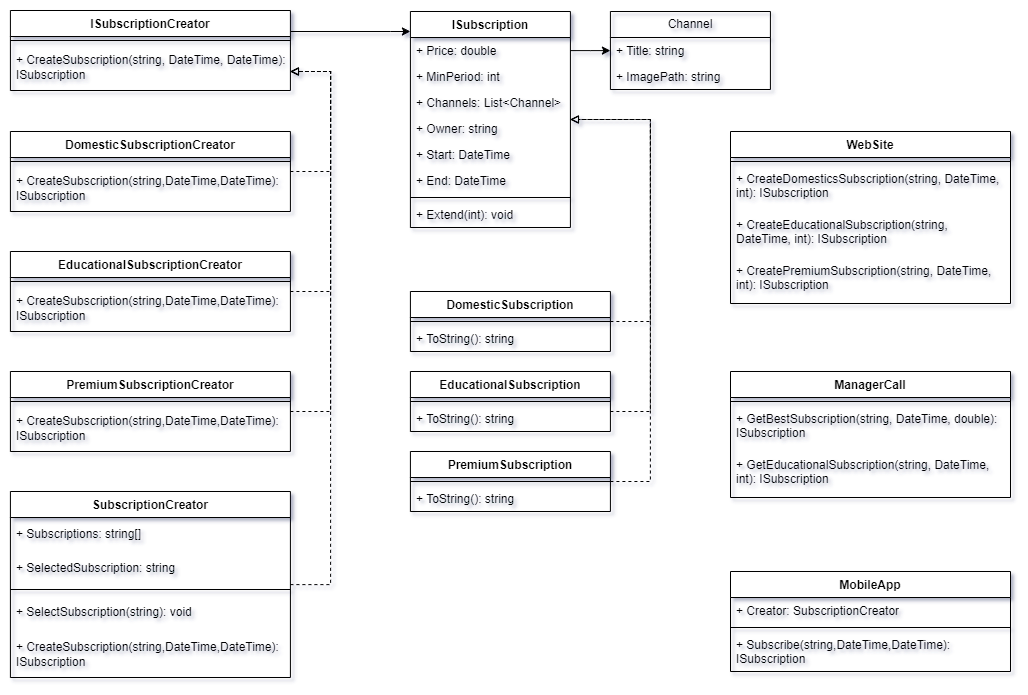

The diagram above was exported from draw.io. Its source (the exported page's mxGraphModel, read from the mxfile embedded in the PNG):
<mxGraphModel dx="2589" dy="2660" grid="1" gridSize="10" guides="1" tooltips="1" connect="1" arrows="1" fold="1" page="1" pageScale="1" pageWidth="827" pageHeight="1169" math="0" shadow="0">
  <root>
    <mxCell id="WIyWlLk6GJQsqaUBKTNV-0" />
    <mxCell id="WIyWlLk6GJQsqaUBKTNV-1" parent="WIyWlLk6GJQsqaUBKTNV-0" />
    <mxCell id="ddc55oH1tEbDEhmzvNyg-39" style="edgeStyle=orthogonalEdgeStyle;rounded=0;orthogonalLoop=1;jettySize=auto;html=1;" edge="1" parent="WIyWlLk6GJQsqaUBKTNV-1" source="ddc55oH1tEbDEhmzvNyg-0" target="ddc55oH1tEbDEhmzvNyg-13">
      <mxGeometry relative="1" as="geometry">
        <Array as="points">
          <mxPoint x="219.91000000000003" y="239" />
          <mxPoint x="219.91000000000003" y="239" />
        </Array>
      </mxGeometry>
    </mxCell>
    <mxCell id="ddc55oH1tEbDEhmzvNyg-0" value="ISubscription" style="swimlane;fontStyle=1;align=center;verticalAlign=top;childLayout=stackLayout;horizontal=1;startSize=26;horizontalStack=0;resizeParent=1;resizeParentMax=0;resizeLast=0;collapsible=1;marginBottom=0;whiteSpace=wrap;html=1;" vertex="1" parent="WIyWlLk6GJQsqaUBKTNV-1">
      <mxGeometry x="39.910000000000025" y="200" width="160" height="216" as="geometry" />
    </mxCell>
    <mxCell id="ddc55oH1tEbDEhmzvNyg-1" value="+ Price: double" style="text;strokeColor=none;fillColor=none;align=left;verticalAlign=top;spacingLeft=4;spacingRight=4;overflow=hidden;rotatable=0;points=[[0,0.5],[1,0.5]];portConstraint=eastwest;whiteSpace=wrap;html=1;" vertex="1" parent="ddc55oH1tEbDEhmzvNyg-0">
      <mxGeometry y="26" width="160" height="26" as="geometry" />
    </mxCell>
    <mxCell id="ddc55oH1tEbDEhmzvNyg-4" value="+ MinPeriod: int" style="text;strokeColor=none;fillColor=none;align=left;verticalAlign=top;spacingLeft=4;spacingRight=4;overflow=hidden;rotatable=0;points=[[0,0.5],[1,0.5]];portConstraint=eastwest;whiteSpace=wrap;html=1;" vertex="1" parent="ddc55oH1tEbDEhmzvNyg-0">
      <mxGeometry y="52" width="160" height="26" as="geometry" />
    </mxCell>
    <mxCell id="ddc55oH1tEbDEhmzvNyg-5" value="+ Channels: List&amp;lt;Channel&amp;gt;" style="text;strokeColor=none;fillColor=none;align=left;verticalAlign=top;spacingLeft=4;spacingRight=4;overflow=hidden;rotatable=0;points=[[0,0.5],[1,0.5]];portConstraint=eastwest;whiteSpace=wrap;html=1;" vertex="1" parent="ddc55oH1tEbDEhmzvNyg-0">
      <mxGeometry y="78" width="160" height="26" as="geometry" />
    </mxCell>
    <mxCell id="ddc55oH1tEbDEhmzvNyg-6" value="+ Owner: string" style="text;strokeColor=none;fillColor=none;align=left;verticalAlign=top;spacingLeft=4;spacingRight=4;overflow=hidden;rotatable=0;points=[[0,0.5],[1,0.5]];portConstraint=eastwest;whiteSpace=wrap;html=1;" vertex="1" parent="ddc55oH1tEbDEhmzvNyg-0">
      <mxGeometry y="104" width="160" height="26" as="geometry" />
    </mxCell>
    <mxCell id="ddc55oH1tEbDEhmzvNyg-7" value="+ Start: DateTime" style="text;strokeColor=none;fillColor=none;align=left;verticalAlign=top;spacingLeft=4;spacingRight=4;overflow=hidden;rotatable=0;points=[[0,0.5],[1,0.5]];portConstraint=eastwest;whiteSpace=wrap;html=1;" vertex="1" parent="ddc55oH1tEbDEhmzvNyg-0">
      <mxGeometry y="130" width="160" height="26" as="geometry" />
    </mxCell>
    <mxCell id="ddc55oH1tEbDEhmzvNyg-8" value="+ End: DateTime" style="text;strokeColor=none;fillColor=none;align=left;verticalAlign=top;spacingLeft=4;spacingRight=4;overflow=hidden;rotatable=0;points=[[0,0.5],[1,0.5]];portConstraint=eastwest;whiteSpace=wrap;html=1;" vertex="1" parent="ddc55oH1tEbDEhmzvNyg-0">
      <mxGeometry y="156" width="160" height="26" as="geometry" />
    </mxCell>
    <mxCell id="ddc55oH1tEbDEhmzvNyg-2" value="" style="line;strokeWidth=1;fillColor=none;align=left;verticalAlign=middle;spacingTop=-1;spacingLeft=3;spacingRight=3;rotatable=0;labelPosition=right;points=[];portConstraint=eastwest;strokeColor=inherit;" vertex="1" parent="ddc55oH1tEbDEhmzvNyg-0">
      <mxGeometry y="182" width="160" height="8" as="geometry" />
    </mxCell>
    <mxCell id="ddc55oH1tEbDEhmzvNyg-3" value="+ Extend(int): void" style="text;strokeColor=none;fillColor=none;align=left;verticalAlign=top;spacingLeft=4;spacingRight=4;overflow=hidden;rotatable=0;points=[[0,0.5],[1,0.5]];portConstraint=eastwest;whiteSpace=wrap;html=1;" vertex="1" parent="ddc55oH1tEbDEhmzvNyg-0">
      <mxGeometry y="190" width="160" height="26" as="geometry" />
    </mxCell>
    <mxCell id="ddc55oH1tEbDEhmzvNyg-13" value="Channel" style="swimlane;fontStyle=0;childLayout=stackLayout;horizontal=1;startSize=26;fillColor=none;horizontalStack=0;resizeParent=1;resizeParentMax=0;resizeLast=0;collapsible=1;marginBottom=0;whiteSpace=wrap;html=1;" vertex="1" parent="WIyWlLk6GJQsqaUBKTNV-1">
      <mxGeometry x="239.91000000000003" y="200" width="160" height="78" as="geometry" />
    </mxCell>
    <mxCell id="ddc55oH1tEbDEhmzvNyg-14" value="+ Title: string" style="text;strokeColor=none;fillColor=none;align=left;verticalAlign=top;spacingLeft=4;spacingRight=4;overflow=hidden;rotatable=0;points=[[0,0.5],[1,0.5]];portConstraint=eastwest;whiteSpace=wrap;html=1;" vertex="1" parent="ddc55oH1tEbDEhmzvNyg-13">
      <mxGeometry y="26" width="160" height="26" as="geometry" />
    </mxCell>
    <mxCell id="ddc55oH1tEbDEhmzvNyg-15" value="+ ImagePath: string" style="text;strokeColor=none;fillColor=none;align=left;verticalAlign=top;spacingLeft=4;spacingRight=4;overflow=hidden;rotatable=0;points=[[0,0.5],[1,0.5]];portConstraint=eastwest;whiteSpace=wrap;html=1;" vertex="1" parent="ddc55oH1tEbDEhmzvNyg-13">
      <mxGeometry y="52" width="160" height="26" as="geometry" />
    </mxCell>
    <mxCell id="ddc55oH1tEbDEhmzvNyg-40" style="edgeStyle=orthogonalEdgeStyle;rounded=0;orthogonalLoop=1;jettySize=auto;html=1;endArrow=block;endFill=0;dashed=1;" edge="1" parent="WIyWlLk6GJQsqaUBKTNV-1" source="ddc55oH1tEbDEhmzvNyg-17" target="ddc55oH1tEbDEhmzvNyg-0">
      <mxGeometry relative="1" as="geometry">
        <Array as="points">
          <mxPoint x="279.91" y="510" />
          <mxPoint x="279.91" y="308" />
        </Array>
      </mxGeometry>
    </mxCell>
    <mxCell id="ddc55oH1tEbDEhmzvNyg-17" value="DomesticSubscription" style="swimlane;fontStyle=1;align=center;verticalAlign=top;childLayout=stackLayout;horizontal=1;startSize=26;horizontalStack=0;resizeParent=1;resizeParentMax=0;resizeLast=0;collapsible=1;marginBottom=0;whiteSpace=wrap;html=1;" vertex="1" parent="WIyWlLk6GJQsqaUBKTNV-1">
      <mxGeometry x="39.910000000000025" y="480" width="200" height="60" as="geometry" />
    </mxCell>
    <mxCell id="ddc55oH1tEbDEhmzvNyg-19" value="" style="line;strokeWidth=1;fillColor=none;align=left;verticalAlign=middle;spacingTop=-1;spacingLeft=3;spacingRight=3;rotatable=0;labelPosition=right;points=[];portConstraint=eastwest;strokeColor=inherit;" vertex="1" parent="ddc55oH1tEbDEhmzvNyg-17">
      <mxGeometry y="26" width="200" height="8" as="geometry" />
    </mxCell>
    <mxCell id="ddc55oH1tEbDEhmzvNyg-20" value="+ ToString(): string" style="text;strokeColor=none;fillColor=none;align=left;verticalAlign=top;spacingLeft=4;spacingRight=4;overflow=hidden;rotatable=0;points=[[0,0.5],[1,0.5]];portConstraint=eastwest;whiteSpace=wrap;html=1;" vertex="1" parent="ddc55oH1tEbDEhmzvNyg-17">
      <mxGeometry y="34" width="200" height="26" as="geometry" />
    </mxCell>
    <mxCell id="ddc55oH1tEbDEhmzvNyg-41" style="edgeStyle=orthogonalEdgeStyle;rounded=0;orthogonalLoop=1;jettySize=auto;html=1;endArrow=block;endFill=0;dashed=1;" edge="1" parent="WIyWlLk6GJQsqaUBKTNV-1" source="ddc55oH1tEbDEhmzvNyg-23" target="ddc55oH1tEbDEhmzvNyg-0">
      <mxGeometry relative="1" as="geometry">
        <Array as="points">
          <mxPoint x="279.91" y="600" />
          <mxPoint x="279.91" y="308" />
        </Array>
      </mxGeometry>
    </mxCell>
    <mxCell id="ddc55oH1tEbDEhmzvNyg-23" value="EducationalSubscription" style="swimlane;fontStyle=1;align=center;verticalAlign=top;childLayout=stackLayout;horizontal=1;startSize=26;horizontalStack=0;resizeParent=1;resizeParentMax=0;resizeLast=0;collapsible=1;marginBottom=0;whiteSpace=wrap;html=1;" vertex="1" parent="WIyWlLk6GJQsqaUBKTNV-1">
      <mxGeometry x="39.910000000000025" y="560" width="200" height="60" as="geometry" />
    </mxCell>
    <mxCell id="ddc55oH1tEbDEhmzvNyg-24" value="" style="line;strokeWidth=1;fillColor=none;align=left;verticalAlign=middle;spacingTop=-1;spacingLeft=3;spacingRight=3;rotatable=0;labelPosition=right;points=[];portConstraint=eastwest;strokeColor=inherit;" vertex="1" parent="ddc55oH1tEbDEhmzvNyg-23">
      <mxGeometry y="26" width="200" height="8" as="geometry" />
    </mxCell>
    <mxCell id="ddc55oH1tEbDEhmzvNyg-25" value="+ ToString(): string" style="text;strokeColor=none;fillColor=none;align=left;verticalAlign=top;spacingLeft=4;spacingRight=4;overflow=hidden;rotatable=0;points=[[0,0.5],[1,0.5]];portConstraint=eastwest;whiteSpace=wrap;html=1;" vertex="1" parent="ddc55oH1tEbDEhmzvNyg-23">
      <mxGeometry y="34" width="200" height="26" as="geometry" />
    </mxCell>
    <mxCell id="ddc55oH1tEbDEhmzvNyg-42" style="edgeStyle=orthogonalEdgeStyle;rounded=0;orthogonalLoop=1;jettySize=auto;html=1;endArrow=block;endFill=0;dashed=1;" edge="1" parent="WIyWlLk6GJQsqaUBKTNV-1" source="ddc55oH1tEbDEhmzvNyg-26" target="ddc55oH1tEbDEhmzvNyg-0">
      <mxGeometry relative="1" as="geometry">
        <Array as="points">
          <mxPoint x="279.91" y="670" />
          <mxPoint x="279.91" y="308" />
        </Array>
      </mxGeometry>
    </mxCell>
    <mxCell id="ddc55oH1tEbDEhmzvNyg-26" value="PremiumSubscription" style="swimlane;fontStyle=1;align=center;verticalAlign=top;childLayout=stackLayout;horizontal=1;startSize=26;horizontalStack=0;resizeParent=1;resizeParentMax=0;resizeLast=0;collapsible=1;marginBottom=0;whiteSpace=wrap;html=1;" vertex="1" parent="WIyWlLk6GJQsqaUBKTNV-1">
      <mxGeometry x="39.910000000000025" y="640" width="200" height="60" as="geometry" />
    </mxCell>
    <mxCell id="ddc55oH1tEbDEhmzvNyg-27" value="" style="line;strokeWidth=1;fillColor=none;align=left;verticalAlign=middle;spacingTop=-1;spacingLeft=3;spacingRight=3;rotatable=0;labelPosition=right;points=[];portConstraint=eastwest;strokeColor=inherit;" vertex="1" parent="ddc55oH1tEbDEhmzvNyg-26">
      <mxGeometry y="26" width="200" height="8" as="geometry" />
    </mxCell>
    <mxCell id="ddc55oH1tEbDEhmzvNyg-28" value="+ ToString(): string" style="text;strokeColor=none;fillColor=none;align=left;verticalAlign=top;spacingLeft=4;spacingRight=4;overflow=hidden;rotatable=0;points=[[0,0.5],[1,0.5]];portConstraint=eastwest;whiteSpace=wrap;html=1;" vertex="1" parent="ddc55oH1tEbDEhmzvNyg-26">
      <mxGeometry y="34" width="200" height="26" as="geometry" />
    </mxCell>
    <mxCell id="ddc55oH1tEbDEhmzvNyg-87" style="edgeStyle=orthogonalEdgeStyle;rounded=0;orthogonalLoop=1;jettySize=auto;html=1;" edge="1" parent="WIyWlLk6GJQsqaUBKTNV-1" source="ddc55oH1tEbDEhmzvNyg-35" target="ddc55oH1tEbDEhmzvNyg-0">
      <mxGeometry relative="1" as="geometry">
        <Array as="points">
          <mxPoint x="20" y="220" />
          <mxPoint x="20" y="220" />
        </Array>
      </mxGeometry>
    </mxCell>
    <mxCell id="ddc55oH1tEbDEhmzvNyg-35" value="ISubscriptionCreator" style="swimlane;fontStyle=1;align=center;verticalAlign=top;childLayout=stackLayout;horizontal=1;startSize=26;horizontalStack=0;resizeParent=1;resizeParentMax=0;resizeLast=0;collapsible=1;marginBottom=0;whiteSpace=wrap;html=1;" vertex="1" parent="WIyWlLk6GJQsqaUBKTNV-1">
      <mxGeometry x="-360.09" y="199" width="280" height="80" as="geometry" />
    </mxCell>
    <mxCell id="ddc55oH1tEbDEhmzvNyg-37" value="" style="line;strokeWidth=1;fillColor=none;align=left;verticalAlign=middle;spacingTop=-1;spacingLeft=3;spacingRight=3;rotatable=0;labelPosition=right;points=[];portConstraint=eastwest;strokeColor=inherit;" vertex="1" parent="ddc55oH1tEbDEhmzvNyg-35">
      <mxGeometry y="26" width="280" height="8" as="geometry" />
    </mxCell>
    <mxCell id="ddc55oH1tEbDEhmzvNyg-38" value="+ CreateSubscription(string, DateTime, DateTime): ISubscription" style="text;strokeColor=none;fillColor=none;align=left;verticalAlign=middle;spacingLeft=4;spacingRight=4;overflow=hidden;rotatable=0;points=[[0,0.5],[1,0.5]];portConstraint=eastwest;whiteSpace=wrap;html=1;" vertex="1" parent="ddc55oH1tEbDEhmzvNyg-35">
      <mxGeometry y="34" width="280" height="46" as="geometry" />
    </mxCell>
    <mxCell id="ddc55oH1tEbDEhmzvNyg-69" style="edgeStyle=orthogonalEdgeStyle;rounded=0;orthogonalLoop=1;jettySize=auto;html=1;endArrow=block;endFill=0;dashed=1;" edge="1" parent="WIyWlLk6GJQsqaUBKTNV-1" source="ddc55oH1tEbDEhmzvNyg-43" target="ddc55oH1tEbDEhmzvNyg-35">
      <mxGeometry relative="1" as="geometry">
        <Array as="points">
          <mxPoint x="-40" y="360" />
          <mxPoint x="-40" y="260" />
        </Array>
      </mxGeometry>
    </mxCell>
    <mxCell id="ddc55oH1tEbDEhmzvNyg-43" value="DomesticSubscriptionCreator" style="swimlane;fontStyle=1;align=center;verticalAlign=top;childLayout=stackLayout;horizontal=1;startSize=26;horizontalStack=0;resizeParent=1;resizeParentMax=0;resizeLast=0;collapsible=1;marginBottom=0;whiteSpace=wrap;html=1;" vertex="1" parent="WIyWlLk6GJQsqaUBKTNV-1">
      <mxGeometry x="-360.09" y="320" width="280" height="80" as="geometry" />
    </mxCell>
    <mxCell id="ddc55oH1tEbDEhmzvNyg-44" value="" style="line;strokeWidth=1;fillColor=none;align=left;verticalAlign=middle;spacingTop=-1;spacingLeft=3;spacingRight=3;rotatable=0;labelPosition=right;points=[];portConstraint=eastwest;strokeColor=inherit;" vertex="1" parent="ddc55oH1tEbDEhmzvNyg-43">
      <mxGeometry y="26" width="280" height="8" as="geometry" />
    </mxCell>
    <mxCell id="ddc55oH1tEbDEhmzvNyg-45" value="+ CreateSubscription(string,DateTime,DateTime): ISubscription" style="text;strokeColor=none;fillColor=none;align=left;verticalAlign=middle;spacingLeft=4;spacingRight=4;overflow=hidden;rotatable=0;points=[[0,0.5],[1,0.5]];portConstraint=eastwest;whiteSpace=wrap;html=1;" vertex="1" parent="ddc55oH1tEbDEhmzvNyg-43">
      <mxGeometry y="34" width="280" height="46" as="geometry" />
    </mxCell>
    <mxCell id="ddc55oH1tEbDEhmzvNyg-68" style="edgeStyle=orthogonalEdgeStyle;rounded=0;orthogonalLoop=1;jettySize=auto;html=1;endArrow=block;endFill=0;dashed=1;" edge="1" parent="WIyWlLk6GJQsqaUBKTNV-1" source="ddc55oH1tEbDEhmzvNyg-47" target="ddc55oH1tEbDEhmzvNyg-35">
      <mxGeometry relative="1" as="geometry">
        <Array as="points">
          <mxPoint x="-40" y="480" />
          <mxPoint x="-40" y="260" />
        </Array>
      </mxGeometry>
    </mxCell>
    <mxCell id="ddc55oH1tEbDEhmzvNyg-47" value="EducationalSubscriptionCreator" style="swimlane;fontStyle=1;align=center;verticalAlign=top;childLayout=stackLayout;horizontal=1;startSize=26;horizontalStack=0;resizeParent=1;resizeParentMax=0;resizeLast=0;collapsible=1;marginBottom=0;whiteSpace=wrap;html=1;" vertex="1" parent="WIyWlLk6GJQsqaUBKTNV-1">
      <mxGeometry x="-360.09" y="440" width="280" height="80" as="geometry" />
    </mxCell>
    <mxCell id="ddc55oH1tEbDEhmzvNyg-48" value="" style="line;strokeWidth=1;fillColor=none;align=left;verticalAlign=middle;spacingTop=-1;spacingLeft=3;spacingRight=3;rotatable=0;labelPosition=right;points=[];portConstraint=eastwest;strokeColor=inherit;" vertex="1" parent="ddc55oH1tEbDEhmzvNyg-47">
      <mxGeometry y="26" width="280" height="8" as="geometry" />
    </mxCell>
    <mxCell id="ddc55oH1tEbDEhmzvNyg-49" value="+ CreateSubscription(string,DateTime,DateTime): ISubscription" style="text;strokeColor=none;fillColor=none;align=left;verticalAlign=middle;spacingLeft=4;spacingRight=4;overflow=hidden;rotatable=0;points=[[0,0.5],[1,0.5]];portConstraint=eastwest;whiteSpace=wrap;html=1;" vertex="1" parent="ddc55oH1tEbDEhmzvNyg-47">
      <mxGeometry y="34" width="280" height="46" as="geometry" />
    </mxCell>
    <mxCell id="ddc55oH1tEbDEhmzvNyg-67" style="edgeStyle=orthogonalEdgeStyle;rounded=0;orthogonalLoop=1;jettySize=auto;html=1;endArrow=block;endFill=0;dashed=1;" edge="1" parent="WIyWlLk6GJQsqaUBKTNV-1" source="ddc55oH1tEbDEhmzvNyg-50" target="ddc55oH1tEbDEhmzvNyg-35">
      <mxGeometry relative="1" as="geometry">
        <Array as="points">
          <mxPoint x="-40" y="600" />
          <mxPoint x="-40" y="260" />
        </Array>
      </mxGeometry>
    </mxCell>
    <mxCell id="ddc55oH1tEbDEhmzvNyg-50" value="PremiumSubscriptionCreator" style="swimlane;fontStyle=1;align=center;verticalAlign=top;childLayout=stackLayout;horizontal=1;startSize=26;horizontalStack=0;resizeParent=1;resizeParentMax=0;resizeLast=0;collapsible=1;marginBottom=0;whiteSpace=wrap;html=1;" vertex="1" parent="WIyWlLk6GJQsqaUBKTNV-1">
      <mxGeometry x="-360.09" y="560" width="280" height="80" as="geometry" />
    </mxCell>
    <mxCell id="ddc55oH1tEbDEhmzvNyg-51" value="" style="line;strokeWidth=1;fillColor=none;align=left;verticalAlign=middle;spacingTop=-1;spacingLeft=3;spacingRight=3;rotatable=0;labelPosition=right;points=[];portConstraint=eastwest;strokeColor=inherit;" vertex="1" parent="ddc55oH1tEbDEhmzvNyg-50">
      <mxGeometry y="26" width="280" height="8" as="geometry" />
    </mxCell>
    <mxCell id="ddc55oH1tEbDEhmzvNyg-52" value="+ CreateSubscription(string,DateTime,DateTime): ISubscription" style="text;strokeColor=none;fillColor=none;align=left;verticalAlign=middle;spacingLeft=4;spacingRight=4;overflow=hidden;rotatable=0;points=[[0,0.5],[1,0.5]];portConstraint=eastwest;whiteSpace=wrap;html=1;" vertex="1" parent="ddc55oH1tEbDEhmzvNyg-50">
      <mxGeometry y="34" width="280" height="46" as="geometry" />
    </mxCell>
    <mxCell id="ddc55oH1tEbDEhmzvNyg-66" style="edgeStyle=orthogonalEdgeStyle;rounded=0;orthogonalLoop=1;jettySize=auto;html=1;endArrow=block;endFill=0;dashed=1;" edge="1" parent="WIyWlLk6GJQsqaUBKTNV-1" source="ddc55oH1tEbDEhmzvNyg-53" target="ddc55oH1tEbDEhmzvNyg-35">
      <mxGeometry relative="1" as="geometry">
        <Array as="points">
          <mxPoint x="-40" y="773" />
          <mxPoint x="-40" y="260" />
        </Array>
      </mxGeometry>
    </mxCell>
    <mxCell id="ddc55oH1tEbDEhmzvNyg-53" value="SubscriptionCreator" style="swimlane;fontStyle=1;align=center;verticalAlign=top;childLayout=stackLayout;horizontal=1;startSize=26;horizontalStack=0;resizeParent=1;resizeParentMax=0;resizeLast=0;collapsible=1;marginBottom=0;whiteSpace=wrap;html=1;" vertex="1" parent="WIyWlLk6GJQsqaUBKTNV-1">
      <mxGeometry x="-360.09" y="680" width="280" height="186" as="geometry" />
    </mxCell>
    <mxCell id="ddc55oH1tEbDEhmzvNyg-56" value="+ Subscriptions: string[]" style="text;strokeColor=none;fillColor=none;align=left;verticalAlign=middle;spacingLeft=4;spacingRight=4;overflow=hidden;rotatable=0;points=[[0,0.5],[1,0.5]];portConstraint=eastwest;whiteSpace=wrap;html=1;" vertex="1" parent="ddc55oH1tEbDEhmzvNyg-53">
      <mxGeometry y="26" width="280" height="34" as="geometry" />
    </mxCell>
    <mxCell id="ddc55oH1tEbDEhmzvNyg-58" value="+ SelectedSubscription: string" style="text;strokeColor=none;fillColor=none;align=left;verticalAlign=middle;spacingLeft=4;spacingRight=4;overflow=hidden;rotatable=0;points=[[0,0.5],[1,0.5]];portConstraint=eastwest;whiteSpace=wrap;html=1;" vertex="1" parent="ddc55oH1tEbDEhmzvNyg-53">
      <mxGeometry y="60" width="280" height="34" as="geometry" />
    </mxCell>
    <mxCell id="ddc55oH1tEbDEhmzvNyg-54" value="" style="line;strokeWidth=1;fillColor=none;align=left;verticalAlign=middle;spacingTop=-1;spacingLeft=3;spacingRight=3;rotatable=0;labelPosition=right;points=[];portConstraint=eastwest;strokeColor=inherit;" vertex="1" parent="ddc55oH1tEbDEhmzvNyg-53">
      <mxGeometry y="94" width="280" height="8" as="geometry" />
    </mxCell>
    <mxCell id="ddc55oH1tEbDEhmzvNyg-59" value="+ SelectSubscription(string): void" style="text;strokeColor=none;fillColor=none;align=left;verticalAlign=middle;spacingLeft=4;spacingRight=4;overflow=hidden;rotatable=0;points=[[0,0.5],[1,0.5]];portConstraint=eastwest;whiteSpace=wrap;html=1;" vertex="1" parent="ddc55oH1tEbDEhmzvNyg-53">
      <mxGeometry y="102" width="280" height="38" as="geometry" />
    </mxCell>
    <mxCell id="ddc55oH1tEbDEhmzvNyg-55" value="+ CreateSubscription(string,DateTime,DateTime): ISubscription" style="text;strokeColor=none;fillColor=none;align=left;verticalAlign=middle;spacingLeft=4;spacingRight=4;overflow=hidden;rotatable=0;points=[[0,0.5],[1,0.5]];portConstraint=eastwest;whiteSpace=wrap;html=1;" vertex="1" parent="ddc55oH1tEbDEhmzvNyg-53">
      <mxGeometry y="140" width="280" height="46" as="geometry" />
    </mxCell>
    <mxCell id="ddc55oH1tEbDEhmzvNyg-70" value="WebSite" style="swimlane;fontStyle=1;align=center;verticalAlign=top;childLayout=stackLayout;horizontal=1;startSize=26;horizontalStack=0;resizeParent=1;resizeParentMax=0;resizeLast=0;collapsible=1;marginBottom=0;whiteSpace=wrap;html=1;" vertex="1" parent="WIyWlLk6GJQsqaUBKTNV-1">
      <mxGeometry x="360" y="320" width="280" height="172" as="geometry" />
    </mxCell>
    <mxCell id="ddc55oH1tEbDEhmzvNyg-72" value="" style="line;strokeWidth=1;fillColor=none;align=left;verticalAlign=middle;spacingTop=-1;spacingLeft=3;spacingRight=3;rotatable=0;labelPosition=right;points=[];portConstraint=eastwest;strokeColor=inherit;" vertex="1" parent="ddc55oH1tEbDEhmzvNyg-70">
      <mxGeometry y="26" width="280" height="8" as="geometry" />
    </mxCell>
    <mxCell id="ddc55oH1tEbDEhmzvNyg-73" value="+ CreateDomesticsSubscription(string, DateTime, int): ISubscription" style="text;strokeColor=none;fillColor=none;align=left;verticalAlign=top;spacingLeft=4;spacingRight=4;overflow=hidden;rotatable=0;points=[[0,0.5],[1,0.5]];portConstraint=eastwest;whiteSpace=wrap;html=1;" vertex="1" parent="ddc55oH1tEbDEhmzvNyg-70">
      <mxGeometry y="34" width="280" height="46" as="geometry" />
    </mxCell>
    <mxCell id="ddc55oH1tEbDEhmzvNyg-83" value="+ CreateEducationalSubscription(string, DateTime, int): ISubscription" style="text;strokeColor=none;fillColor=none;align=left;verticalAlign=top;spacingLeft=4;spacingRight=4;overflow=hidden;rotatable=0;points=[[0,0.5],[1,0.5]];portConstraint=eastwest;whiteSpace=wrap;html=1;" vertex="1" parent="ddc55oH1tEbDEhmzvNyg-70">
      <mxGeometry y="80" width="280" height="46" as="geometry" />
    </mxCell>
    <mxCell id="ddc55oH1tEbDEhmzvNyg-84" value="+ CreatePremiumSubscription(string, DateTime, int): ISubscription" style="text;strokeColor=none;fillColor=none;align=left;verticalAlign=top;spacingLeft=4;spacingRight=4;overflow=hidden;rotatable=0;points=[[0,0.5],[1,0.5]];portConstraint=eastwest;whiteSpace=wrap;html=1;" vertex="1" parent="ddc55oH1tEbDEhmzvNyg-70">
      <mxGeometry y="126" width="280" height="46" as="geometry" />
    </mxCell>
    <mxCell id="ddc55oH1tEbDEhmzvNyg-74" value="MobileApp" style="swimlane;fontStyle=1;align=center;verticalAlign=top;childLayout=stackLayout;horizontal=1;startSize=26;horizontalStack=0;resizeParent=1;resizeParentMax=0;resizeLast=0;collapsible=1;marginBottom=0;whiteSpace=wrap;html=1;" vertex="1" parent="WIyWlLk6GJQsqaUBKTNV-1">
      <mxGeometry x="360" y="760" width="280" height="100" as="geometry" />
    </mxCell>
    <mxCell id="ddc55oH1tEbDEhmzvNyg-75" value="+ Creator: SubscriptionCreator" style="text;strokeColor=none;fillColor=none;align=left;verticalAlign=top;spacingLeft=4;spacingRight=4;overflow=hidden;rotatable=0;points=[[0,0.5],[1,0.5]];portConstraint=eastwest;whiteSpace=wrap;html=1;" vertex="1" parent="ddc55oH1tEbDEhmzvNyg-74">
      <mxGeometry y="26" width="280" height="26" as="geometry" />
    </mxCell>
    <mxCell id="ddc55oH1tEbDEhmzvNyg-76" value="" style="line;strokeWidth=1;fillColor=none;align=left;verticalAlign=middle;spacingTop=-1;spacingLeft=3;spacingRight=3;rotatable=0;labelPosition=right;points=[];portConstraint=eastwest;strokeColor=inherit;" vertex="1" parent="ddc55oH1tEbDEhmzvNyg-74">
      <mxGeometry y="52" width="280" height="8" as="geometry" />
    </mxCell>
    <mxCell id="ddc55oH1tEbDEhmzvNyg-77" value="+ Subscribe(string,DateTime,DateTime): ISubscription" style="text;strokeColor=none;fillColor=none;align=left;verticalAlign=top;spacingLeft=4;spacingRight=4;overflow=hidden;rotatable=0;points=[[0,0.5],[1,0.5]];portConstraint=eastwest;whiteSpace=wrap;html=1;" vertex="1" parent="ddc55oH1tEbDEhmzvNyg-74">
      <mxGeometry y="60" width="280" height="40" as="geometry" />
    </mxCell>
    <mxCell id="ddc55oH1tEbDEhmzvNyg-78" value="ManagerCall" style="swimlane;fontStyle=1;align=center;verticalAlign=top;childLayout=stackLayout;horizontal=1;startSize=26;horizontalStack=0;resizeParent=1;resizeParentMax=0;resizeLast=0;collapsible=1;marginBottom=0;whiteSpace=wrap;html=1;" vertex="1" parent="WIyWlLk6GJQsqaUBKTNV-1">
      <mxGeometry x="360" y="560" width="280" height="126" as="geometry" />
    </mxCell>
    <mxCell id="ddc55oH1tEbDEhmzvNyg-80" value="" style="line;strokeWidth=1;fillColor=none;align=left;verticalAlign=middle;spacingTop=-1;spacingLeft=3;spacingRight=3;rotatable=0;labelPosition=right;points=[];portConstraint=eastwest;strokeColor=inherit;" vertex="1" parent="ddc55oH1tEbDEhmzvNyg-78">
      <mxGeometry y="26" width="280" height="8" as="geometry" />
    </mxCell>
    <mxCell id="ddc55oH1tEbDEhmzvNyg-81" value="+ GetBestSubscription(string, DateTime, double): ISubscription" style="text;strokeColor=none;fillColor=none;align=left;verticalAlign=top;spacingLeft=4;spacingRight=4;overflow=hidden;rotatable=0;points=[[0,0.5],[1,0.5]];portConstraint=eastwest;whiteSpace=wrap;html=1;" vertex="1" parent="ddc55oH1tEbDEhmzvNyg-78">
      <mxGeometry y="34" width="280" height="46" as="geometry" />
    </mxCell>
    <mxCell id="ddc55oH1tEbDEhmzvNyg-82" value="+ GetEducationalSubscription(string, DateTime, int): ISubscription" style="text;strokeColor=none;fillColor=none;align=left;verticalAlign=top;spacingLeft=4;spacingRight=4;overflow=hidden;rotatable=0;points=[[0,0.5],[1,0.5]];portConstraint=eastwest;whiteSpace=wrap;html=1;" vertex="1" parent="ddc55oH1tEbDEhmzvNyg-78">
      <mxGeometry y="80" width="280" height="46" as="geometry" />
    </mxCell>
  </root>
</mxGraphModel>